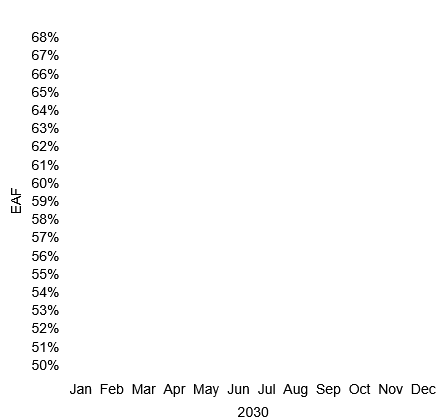

The diagram above was exported from draw.io. Its source (the exported page's mxGraphModel, read from the mxfile embedded in the PNG):
<mxGraphModel dx="932" dy="603" grid="1" gridSize="10" guides="1" tooltips="1" connect="1" arrows="1" fold="1" page="1" pageScale="1" pageWidth="850" pageHeight="1100" math="0" shadow="0">
  <root>
    <mxCell id="0" />
    <mxCell id="1" parent="0" />
    <mxCell id="7Px9ltvNxcM5JwLGbbPj-2" value="&lt;div style=&quot;line-height: 90%;&quot;&gt;&lt;div align=&quot;right&quot;&gt;&lt;font style=&quot;font-size: 14px; line-height: 90%;&quot;&gt;Jan&amp;nbsp; Feb&amp;nbsp; Mar&amp;nbsp; Apr&amp;nbsp; May&amp;nbsp; Jun&amp;nbsp; Jul&amp;nbsp; Aug&amp;nbsp; Sep&amp;nbsp; Oct&amp;nbsp; Nov&amp;nbsp; Dec&amp;nbsp;&amp;nbsp;&lt;/font&gt;&lt;/div&gt;&lt;div&gt;&lt;br&gt;&lt;/div&gt;&lt;div&gt;&lt;font style=&quot;font-size: 14px; line-height: 90%;&quot;&gt;2030&amp;nbsp; &amp;nbsp; &amp;nbsp; &amp;nbsp; &amp;nbsp; &amp;nbsp; &amp;nbsp; &amp;nbsp; &amp;nbsp; &amp;nbsp; &amp;nbsp; &amp;nbsp; &amp;nbsp; &amp;nbsp; &amp;nbsp; &amp;nbsp; &amp;nbsp; &amp;nbsp; &amp;nbsp; &amp;nbsp; &amp;nbsp; &amp;nbsp; &amp;nbsp;&lt;/font&gt;&lt;/div&gt;&lt;/div&gt;" style="rounded=1;whiteSpace=wrap;html=1;arcSize=4;align=right;verticalAlign=bottom;strokeColor=none;" parent="1" vertex="1">
      <mxGeometry x="80" y="40" width="440" height="420" as="geometry" />
    </mxCell>
    <mxCell id="MokXQCxY3cRD0RSNJmjU-1" value="&lt;div style=&quot;line-height: 130%;&quot;&gt;&lt;div&gt;&lt;font style=&quot;font-size: 14px; line-height: 130%;&quot;&gt;68%&lt;/font&gt;&lt;/div&gt;&lt;div&gt;&lt;font style=&quot;font-size: 14px; line-height: 130%;&quot;&gt;67%&lt;/font&gt;&lt;/div&gt;&lt;div&gt;&lt;font style=&quot;font-size: 14px; line-height: 130%;&quot;&gt;66%&lt;/font&gt;&lt;/div&gt;&lt;div&gt;&lt;font style=&quot;font-size: 14px; line-height: 130%;&quot;&gt;65%&lt;/font&gt;&lt;/div&gt;&lt;div&gt;&lt;font style=&quot;font-size: 14px; line-height: 130%;&quot;&gt;64%&lt;/font&gt;&lt;/div&gt;&lt;div&gt;&lt;font style=&quot;font-size: 14px; line-height: 130%;&quot;&gt;63%&lt;/font&gt;&lt;/div&gt;&lt;div&gt;&lt;font style=&quot;font-size: 14px; line-height: 130%;&quot;&gt;62%&lt;/font&gt;&lt;/div&gt;&lt;div&gt;&lt;font style=&quot;font-size: 14px; line-height: 130%;&quot;&gt;61%&lt;/font&gt;&lt;/div&gt;&lt;div&gt;&lt;font style=&quot;font-size: 14px; line-height: 130%;&quot;&gt;60%&lt;/font&gt;&lt;/div&gt;&lt;div&gt;&lt;font style=&quot;font-size: 14px; line-height: 130%;&quot;&gt;59%&lt;/font&gt;&lt;/div&gt;&lt;div&gt;&lt;font style=&quot;font-size: 14px; line-height: 130%;&quot;&gt;58%&lt;/font&gt;&lt;/div&gt;&lt;div&gt;&lt;font style=&quot;font-size: 14px; line-height: 130%;&quot;&gt;57%&lt;/font&gt;&lt;/div&gt;&lt;div&gt;&lt;font style=&quot;font-size: 14px; line-height: 130%;&quot;&gt;56%&lt;/font&gt;&lt;/div&gt;&lt;div&gt;&lt;font style=&quot;font-size: 14px; line-height: 130%;&quot;&gt;55%&lt;/font&gt;&lt;/div&gt;&lt;div&gt;&lt;font style=&quot;font-size: 14px; line-height: 130%;&quot;&gt;54%&lt;/font&gt;&lt;/div&gt;&lt;div&gt;&lt;font style=&quot;font-size: 14px; line-height: 130%;&quot;&gt;53%&lt;/font&gt;&lt;/div&gt;&lt;div&gt;&lt;font style=&quot;font-size: 14px; line-height: 130%;&quot;&gt;52%&lt;/font&gt;&lt;/div&gt;&lt;div&gt;&lt;font style=&quot;font-size: 14px; line-height: 130%;&quot;&gt;51%&lt;/font&gt;&lt;/div&gt;&lt;div&gt;&lt;font style=&quot;font-size: 14px; line-height: 130%;&quot;&gt;50%&lt;/font&gt;&lt;/div&gt;&lt;/div&gt;" style="text;html=1;align=center;verticalAlign=middle;whiteSpace=wrap;rounded=0;" parent="1" vertex="1">
      <mxGeometry x="90" y="80" width="60" height="320" as="geometry" />
    </mxCell>
    <mxCell id="MokXQCxY3cRD0RSNJmjU-2" value="&lt;font&gt;EAF&lt;/font&gt;" style="text;html=1;align=center;verticalAlign=middle;whiteSpace=wrap;rounded=0;rotation=270;fontSize=14;" parent="1" vertex="1">
      <mxGeometry x="60" y="225" width="60" height="30" as="geometry" />
    </mxCell>
  </root>
</mxGraphModel>